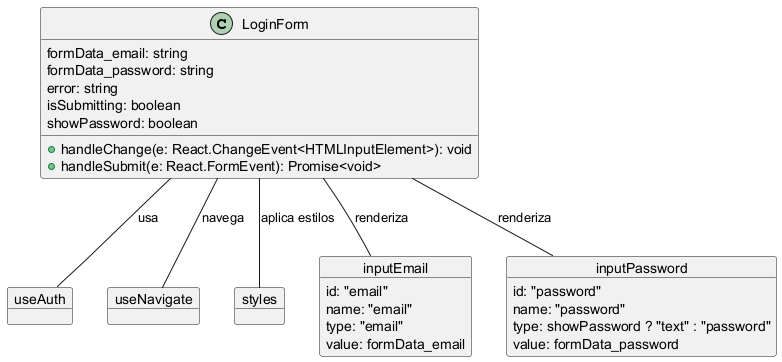

The diagram above was rendered by PlantUML. Its source (embedded in the PNG):
@startuml
' Diagrama de Objetos para el componente LoginForm de Plena Studio (usando class para mostrar métodos)

class LoginForm {
  formData_email: string
  formData_password: string
  error: string
  isSubmitting: boolean
  showPassword: boolean
  +handleChange(e: React.ChangeEvent<HTMLInputElement>): void
  +handleSubmit(e: React.FormEvent): Promise<void>
}

object useAuth
object useNavigate
object styles

object inputEmail {
  id: "email"
  name: "email"
  type: "email"
  value: formData_email
}

object inputPassword {
  id: "password"
  name: "password"
  type: showPassword ? "text" : "password"
  value: formData_password
}

LoginForm -- useAuth : usa
LoginForm -- useNavigate : navega
LoginForm -- styles : aplica estilos
LoginForm -- inputEmail : renderiza
LoginForm -- inputPassword : renderiza

@enduml